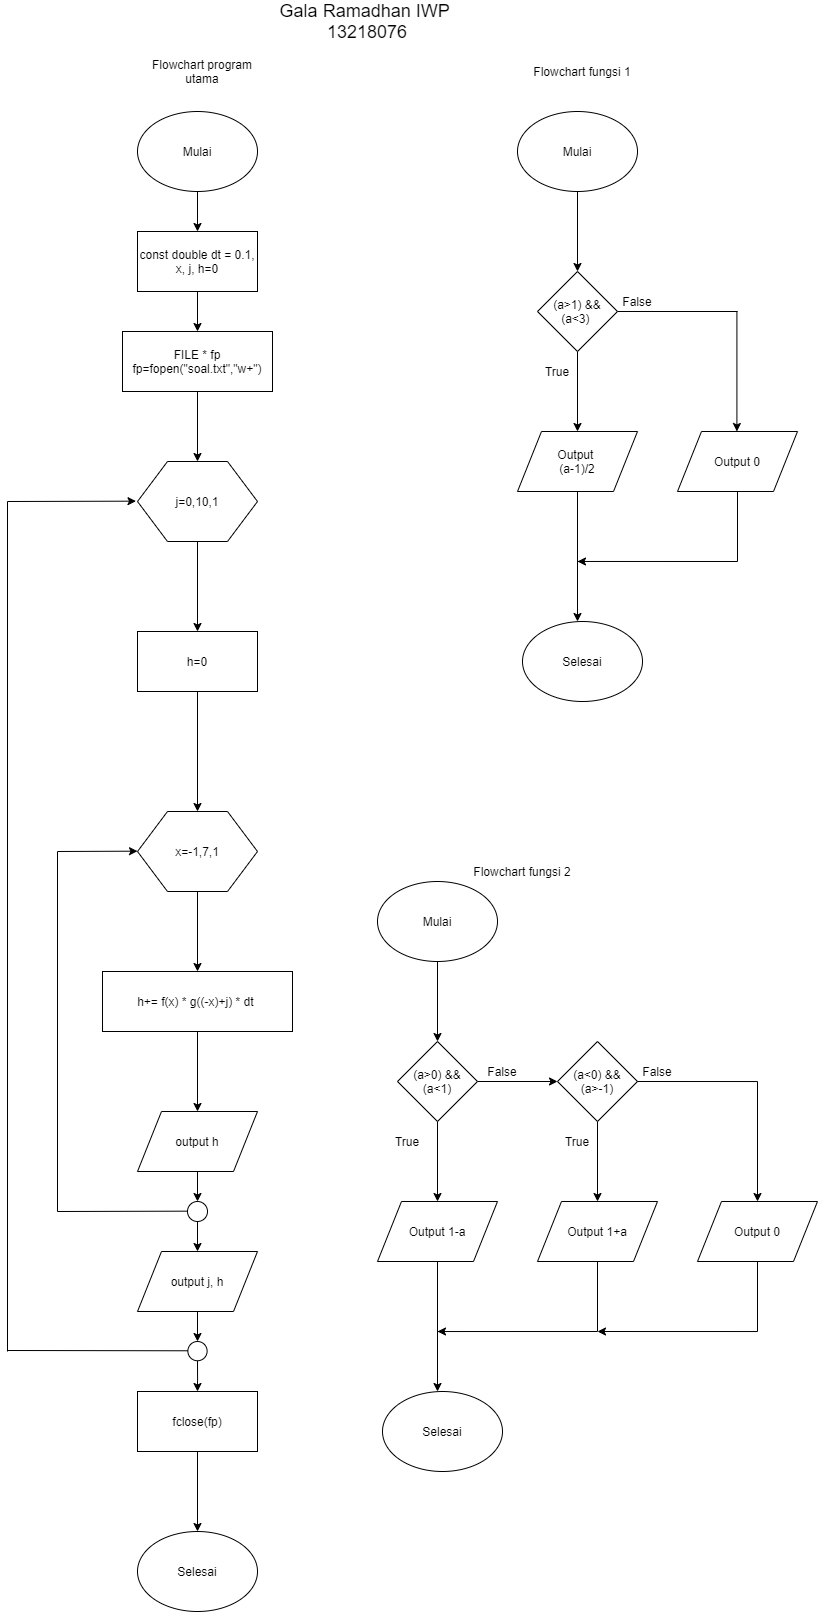

The diagram above was exported from draw.io. Its source (the exported page's mxGraphModel, read from the mxfile embedded in the PNG):
<mxGraphModel dx="764" dy="277" grid="1" gridSize="10" guides="1" tooltips="1" connect="1" arrows="1" fold="1" page="1" pageScale="1" pageWidth="850" pageHeight="1100" math="0" shadow="0">
  <root>
    <mxCell id="0" />
    <mxCell id="1" parent="0" />
    <mxCell id="iy94Rv9z7jHe-gi2Eq20-3" value="" style="edgeStyle=orthogonalEdgeStyle;rounded=0;orthogonalLoop=1;jettySize=auto;html=1;" edge="1" parent="1" source="iy94Rv9z7jHe-gi2Eq20-1" target="iy94Rv9z7jHe-gi2Eq20-2">
      <mxGeometry relative="1" as="geometry" />
    </mxCell>
    <mxCell id="iy94Rv9z7jHe-gi2Eq20-1" value="Mulai" style="ellipse;whiteSpace=wrap;html=1;" vertex="1" parent="1">
      <mxGeometry x="160" y="120" width="120" height="80" as="geometry" />
    </mxCell>
    <mxCell id="iy94Rv9z7jHe-gi2Eq20-8" value="" style="edgeStyle=orthogonalEdgeStyle;rounded=0;orthogonalLoop=1;jettySize=auto;html=1;" edge="1" parent="1" source="iy94Rv9z7jHe-gi2Eq20-2" target="iy94Rv9z7jHe-gi2Eq20-7">
      <mxGeometry relative="1" as="geometry" />
    </mxCell>
    <mxCell id="iy94Rv9z7jHe-gi2Eq20-2" value="const double dt = 0.1, x, j, h=0" style="rounded=0;whiteSpace=wrap;html=1;" vertex="1" parent="1">
      <mxGeometry x="160" y="240" width="120" height="60" as="geometry" />
    </mxCell>
    <mxCell id="iy94Rv9z7jHe-gi2Eq20-10" value="" style="edgeStyle=orthogonalEdgeStyle;rounded=0;orthogonalLoop=1;jettySize=auto;html=1;" edge="1" parent="1" source="iy94Rv9z7jHe-gi2Eq20-7">
      <mxGeometry relative="1" as="geometry">
        <mxPoint x="220" y="470" as="targetPoint" />
      </mxGeometry>
    </mxCell>
    <mxCell id="iy94Rv9z7jHe-gi2Eq20-7" value="FILE * fp&lt;br&gt;fp=fopen(&quot;soal.txt&quot;,&quot;w+&quot;)" style="rounded=0;whiteSpace=wrap;html=1;" vertex="1" parent="1">
      <mxGeometry x="145" y="340" width="150" height="60" as="geometry" />
    </mxCell>
    <mxCell id="iy94Rv9z7jHe-gi2Eq20-13" value="" style="edgeStyle=orthogonalEdgeStyle;rounded=0;orthogonalLoop=1;jettySize=auto;html=1;" edge="1" parent="1" source="iy94Rv9z7jHe-gi2Eq20-11">
      <mxGeometry relative="1" as="geometry">
        <mxPoint x="220" y="640" as="targetPoint" />
      </mxGeometry>
    </mxCell>
    <mxCell id="iy94Rv9z7jHe-gi2Eq20-11" value="j=0,10,1" style="shape=hexagon;perimeter=hexagonPerimeter2;whiteSpace=wrap;html=1;" vertex="1" parent="1">
      <mxGeometry x="160" y="470" width="120" height="80" as="geometry" />
    </mxCell>
    <mxCell id="iy94Rv9z7jHe-gi2Eq20-15" value="" style="edgeStyle=orthogonalEdgeStyle;rounded=0;orthogonalLoop=1;jettySize=auto;html=1;exitX=0.5;exitY=1;exitDx=0;exitDy=0;" edge="1" parent="1" source="iy94Rv9z7jHe-gi2Eq20-16" target="iy94Rv9z7jHe-gi2Eq20-14">
      <mxGeometry relative="1" as="geometry">
        <mxPoint x="220" y="740" as="sourcePoint" />
      </mxGeometry>
    </mxCell>
    <mxCell id="iy94Rv9z7jHe-gi2Eq20-18" value="" style="edgeStyle=orthogonalEdgeStyle;rounded=0;orthogonalLoop=1;jettySize=auto;html=1;" edge="1" parent="1" source="iy94Rv9z7jHe-gi2Eq20-14">
      <mxGeometry relative="1" as="geometry">
        <mxPoint x="220" y="980" as="targetPoint" />
      </mxGeometry>
    </mxCell>
    <mxCell id="iy94Rv9z7jHe-gi2Eq20-14" value="x=-1,7,1" style="shape=hexagon;perimeter=hexagonPerimeter2;whiteSpace=wrap;html=1;" vertex="1" parent="1">
      <mxGeometry x="160" y="820" width="120" height="80" as="geometry" />
    </mxCell>
    <mxCell id="iy94Rv9z7jHe-gi2Eq20-16" value="h=0" style="rounded=0;whiteSpace=wrap;html=1;" vertex="1" parent="1">
      <mxGeometry x="160" y="640" width="120" height="60" as="geometry" />
    </mxCell>
    <mxCell id="iy94Rv9z7jHe-gi2Eq20-21" value="" style="edgeStyle=orthogonalEdgeStyle;rounded=0;orthogonalLoop=1;jettySize=auto;html=1;" edge="1" parent="1" source="iy94Rv9z7jHe-gi2Eq20-19">
      <mxGeometry relative="1" as="geometry">
        <mxPoint x="220" y="1120" as="targetPoint" />
      </mxGeometry>
    </mxCell>
    <mxCell id="iy94Rv9z7jHe-gi2Eq20-19" value="h+= f(x) * g((-x)+j) * dt&amp;nbsp;" style="rounded=0;whiteSpace=wrap;html=1;" vertex="1" parent="1">
      <mxGeometry x="125" y="980" width="190" height="60" as="geometry" />
    </mxCell>
    <mxCell id="iy94Rv9z7jHe-gi2Eq20-26" value="" style="edgeStyle=orthogonalEdgeStyle;rounded=0;orthogonalLoop=1;jettySize=auto;html=1;" edge="1" parent="1" source="iy94Rv9z7jHe-gi2Eq20-22" target="iy94Rv9z7jHe-gi2Eq20-39">
      <mxGeometry relative="1" as="geometry">
        <mxPoint x="220" y="1210" as="targetPoint" />
      </mxGeometry>
    </mxCell>
    <mxCell id="iy94Rv9z7jHe-gi2Eq20-22" value="output h" style="shape=parallelogram;perimeter=parallelogramPerimeter;whiteSpace=wrap;html=1;" vertex="1" parent="1">
      <mxGeometry x="160" y="1120" width="120" height="60" as="geometry" />
    </mxCell>
    <mxCell id="iy94Rv9z7jHe-gi2Eq20-29" value="" style="edgeStyle=orthogonalEdgeStyle;rounded=0;orthogonalLoop=1;jettySize=auto;html=1;" edge="1" parent="1" source="iy94Rv9z7jHe-gi2Eq20-25">
      <mxGeometry relative="1" as="geometry">
        <mxPoint x="220" y="1350" as="targetPoint" />
      </mxGeometry>
    </mxCell>
    <mxCell id="iy94Rv9z7jHe-gi2Eq20-25" value="output j, h" style="shape=parallelogram;perimeter=parallelogramPerimeter;whiteSpace=wrap;html=1;" vertex="1" parent="1">
      <mxGeometry x="160" y="1260" width="120" height="60" as="geometry" />
    </mxCell>
    <mxCell id="iy94Rv9z7jHe-gi2Eq20-32" value="" style="edgeStyle=orthogonalEdgeStyle;rounded=0;orthogonalLoop=1;jettySize=auto;html=1;" edge="1" parent="1" source="iy94Rv9z7jHe-gi2Eq20-30">
      <mxGeometry relative="1" as="geometry">
        <mxPoint x="220" y="1540" as="targetPoint" />
      </mxGeometry>
    </mxCell>
    <mxCell id="iy94Rv9z7jHe-gi2Eq20-30" value="fclose(fp)" style="rounded=0;whiteSpace=wrap;html=1;" vertex="1" parent="1">
      <mxGeometry x="160" y="1400" width="120" height="60" as="geometry" />
    </mxCell>
    <mxCell id="iy94Rv9z7jHe-gi2Eq20-33" value="Selesai" style="ellipse;whiteSpace=wrap;html=1;" vertex="1" parent="1">
      <mxGeometry x="160" y="1540" width="120" height="80" as="geometry" />
    </mxCell>
    <mxCell id="iy94Rv9z7jHe-gi2Eq20-41" value="" style="edgeStyle=orthogonalEdgeStyle;rounded=0;orthogonalLoop=1;jettySize=auto;html=1;" edge="1" parent="1" source="iy94Rv9z7jHe-gi2Eq20-34" target="iy94Rv9z7jHe-gi2Eq20-30">
      <mxGeometry relative="1" as="geometry" />
    </mxCell>
    <mxCell id="iy94Rv9z7jHe-gi2Eq20-34" value="" style="ellipse;whiteSpace=wrap;html=1;aspect=fixed;" vertex="1" parent="1">
      <mxGeometry x="210.38" y="1350" width="19.25" height="19.25" as="geometry" />
    </mxCell>
    <mxCell id="iy94Rv9z7jHe-gi2Eq20-35" value="" style="endArrow=none;html=1;" edge="1" parent="1">
      <mxGeometry width="50" height="50" relative="1" as="geometry">
        <mxPoint x="80" y="1220" as="sourcePoint" />
        <mxPoint x="210" y="1219.6599999999999" as="targetPoint" />
      </mxGeometry>
    </mxCell>
    <mxCell id="iy94Rv9z7jHe-gi2Eq20-36" value="" style="endArrow=none;html=1;" edge="1" parent="1">
      <mxGeometry width="50" height="50" relative="1" as="geometry">
        <mxPoint x="80" y="860" as="sourcePoint" />
        <mxPoint x="80" y="1220" as="targetPoint" />
      </mxGeometry>
    </mxCell>
    <mxCell id="iy94Rv9z7jHe-gi2Eq20-37" value="" style="endArrow=classic;html=1;entryX=0;entryY=0.5;entryDx=0;entryDy=0;" edge="1" parent="1">
      <mxGeometry width="50" height="50" relative="1" as="geometry">
        <mxPoint x="80" y="860" as="sourcePoint" />
        <mxPoint x="160" y="859.66" as="targetPoint" />
      </mxGeometry>
    </mxCell>
    <mxCell id="iy94Rv9z7jHe-gi2Eq20-38" value="" style="endArrow=classic;html=1;entryX=0;entryY=0.5;entryDx=0;entryDy=0;" edge="1" parent="1">
      <mxGeometry width="50" height="50" relative="1" as="geometry">
        <mxPoint x="30" y="510" as="sourcePoint" />
        <mxPoint x="158.5" y="509.66" as="targetPoint" />
      </mxGeometry>
    </mxCell>
    <mxCell id="iy94Rv9z7jHe-gi2Eq20-40" value="" style="edgeStyle=orthogonalEdgeStyle;rounded=0;orthogonalLoop=1;jettySize=auto;html=1;" edge="1" parent="1" source="iy94Rv9z7jHe-gi2Eq20-39" target="iy94Rv9z7jHe-gi2Eq20-25">
      <mxGeometry relative="1" as="geometry" />
    </mxCell>
    <mxCell id="iy94Rv9z7jHe-gi2Eq20-39" value="" style="ellipse;whiteSpace=wrap;html=1;aspect=fixed;" vertex="1" parent="1">
      <mxGeometry x="210" y="1210" width="20" height="20" as="geometry" />
    </mxCell>
    <mxCell id="iy94Rv9z7jHe-gi2Eq20-42" value="" style="endArrow=none;html=1;" edge="1" parent="1">
      <mxGeometry width="50" height="50" relative="1" as="geometry">
        <mxPoint x="30" y="1359" as="sourcePoint" />
        <mxPoint x="210.38" y="1359.2799999999997" as="targetPoint" />
      </mxGeometry>
    </mxCell>
    <mxCell id="iy94Rv9z7jHe-gi2Eq20-43" value="" style="endArrow=none;html=1;" edge="1" parent="1">
      <mxGeometry width="50" height="50" relative="1" as="geometry">
        <mxPoint x="30" y="510" as="sourcePoint" />
        <mxPoint x="30" y="1360" as="targetPoint" />
      </mxGeometry>
    </mxCell>
    <mxCell id="iy94Rv9z7jHe-gi2Eq20-44" value="&lt;font style=&quot;font-size: 18px&quot;&gt;Gala Ramadhan IWP&amp;nbsp;&lt;br&gt;13218076&lt;/font&gt;" style="text;html=1;strokeColor=none;fillColor=none;align=center;verticalAlign=middle;whiteSpace=wrap;rounded=0;" vertex="1" parent="1">
      <mxGeometry x="300" y="20" width="180" height="20" as="geometry" />
    </mxCell>
    <mxCell id="iy94Rv9z7jHe-gi2Eq20-45" value="Flowchart program utama" style="text;html=1;strokeColor=none;fillColor=none;align=center;verticalAlign=middle;whiteSpace=wrap;rounded=0;" vertex="1" parent="1">
      <mxGeometry x="170" y="70" width="110" height="20" as="geometry" />
    </mxCell>
    <mxCell id="iy94Rv9z7jHe-gi2Eq20-46" value="Flowchart fungsi 1" style="text;html=1;strokeColor=none;fillColor=none;align=center;verticalAlign=middle;whiteSpace=wrap;rounded=0;" vertex="1" parent="1">
      <mxGeometry x="550" y="70" width="110" height="20" as="geometry" />
    </mxCell>
    <mxCell id="iy94Rv9z7jHe-gi2Eq20-49" value="" style="edgeStyle=orthogonalEdgeStyle;rounded=0;orthogonalLoop=1;jettySize=auto;html=1;" edge="1" parent="1" source="iy94Rv9z7jHe-gi2Eq20-47">
      <mxGeometry relative="1" as="geometry">
        <mxPoint x="600" y="279.9999999999999" as="targetPoint" />
      </mxGeometry>
    </mxCell>
    <mxCell id="iy94Rv9z7jHe-gi2Eq20-47" value="Mulai" style="ellipse;whiteSpace=wrap;html=1;" vertex="1" parent="1">
      <mxGeometry x="540" y="120" width="120" height="80" as="geometry" />
    </mxCell>
    <mxCell id="iy94Rv9z7jHe-gi2Eq20-61" value="" style="edgeStyle=orthogonalEdgeStyle;rounded=0;orthogonalLoop=1;jettySize=auto;html=1;" edge="1" parent="1">
      <mxGeometry relative="1" as="geometry">
        <mxPoint x="759.41" y="320" as="sourcePoint" />
        <mxPoint x="759.41" y="440" as="targetPoint" />
      </mxGeometry>
    </mxCell>
    <mxCell id="iy94Rv9z7jHe-gi2Eq20-58" value="" style="edgeStyle=orthogonalEdgeStyle;rounded=0;orthogonalLoop=1;jettySize=auto;html=1;" edge="1" parent="1" source="iy94Rv9z7jHe-gi2Eq20-51">
      <mxGeometry relative="1" as="geometry">
        <mxPoint x="600" y="440" as="targetPoint" />
      </mxGeometry>
    </mxCell>
    <mxCell id="iy94Rv9z7jHe-gi2Eq20-51" value="(a&amp;gt;1) &amp;amp;&amp;amp; (a&amp;lt;3)&amp;nbsp;" style="rhombus;whiteSpace=wrap;html=1;" vertex="1" parent="1">
      <mxGeometry x="560" y="280" width="80" height="80" as="geometry" />
    </mxCell>
    <mxCell id="iy94Rv9z7jHe-gi2Eq20-67" value="" style="edgeStyle=orthogonalEdgeStyle;rounded=0;orthogonalLoop=1;jettySize=auto;html=1;" edge="1" parent="1" source="iy94Rv9z7jHe-gi2Eq20-59">
      <mxGeometry relative="1" as="geometry">
        <mxPoint x="600" y="630" as="targetPoint" />
      </mxGeometry>
    </mxCell>
    <mxCell id="iy94Rv9z7jHe-gi2Eq20-59" value="Output &lt;br&gt;(a-1)/2" style="shape=parallelogram;perimeter=parallelogramPerimeter;whiteSpace=wrap;html=1;" vertex="1" parent="1">
      <mxGeometry x="540" y="440" width="120" height="60" as="geometry" />
    </mxCell>
    <mxCell id="iy94Rv9z7jHe-gi2Eq20-64" value="" style="edgeStyle=orthogonalEdgeStyle;rounded=0;orthogonalLoop=1;jettySize=auto;html=1;" edge="1" parent="1">
      <mxGeometry relative="1" as="geometry">
        <mxPoint x="760" y="570" as="sourcePoint" />
        <mxPoint x="600" y="570" as="targetPoint" />
        <Array as="points">
          <mxPoint x="760" y="570" />
          <mxPoint x="600" y="570" />
        </Array>
      </mxGeometry>
    </mxCell>
    <mxCell id="iy94Rv9z7jHe-gi2Eq20-62" value="Output 0" style="shape=parallelogram;perimeter=parallelogramPerimeter;whiteSpace=wrap;html=1;" vertex="1" parent="1">
      <mxGeometry x="700" y="440" width="120" height="60" as="geometry" />
    </mxCell>
    <mxCell id="iy94Rv9z7jHe-gi2Eq20-65" value="" style="endArrow=none;html=1;exitX=1;exitY=0.5;exitDx=0;exitDy=0;" edge="1" parent="1">
      <mxGeometry width="50" height="50" relative="1" as="geometry">
        <mxPoint x="640" y="319.9999999999999" as="sourcePoint" />
        <mxPoint x="760" y="320" as="targetPoint" />
      </mxGeometry>
    </mxCell>
    <mxCell id="iy94Rv9z7jHe-gi2Eq20-68" value="" style="endArrow=none;html=1;entryX=0.5;entryY=1;entryDx=0;entryDy=0;" edge="1" parent="1" target="iy94Rv9z7jHe-gi2Eq20-62">
      <mxGeometry width="50" height="50" relative="1" as="geometry">
        <mxPoint x="760" y="570" as="sourcePoint" />
        <mxPoint x="420" y="530" as="targetPoint" />
      </mxGeometry>
    </mxCell>
    <mxCell id="iy94Rv9z7jHe-gi2Eq20-69" value="Selesai" style="ellipse;whiteSpace=wrap;html=1;" vertex="1" parent="1">
      <mxGeometry x="545" y="630" width="120" height="80" as="geometry" />
    </mxCell>
    <mxCell id="iy94Rv9z7jHe-gi2Eq20-70" value="Flowchart fungsi 2" style="text;html=1;strokeColor=none;fillColor=none;align=center;verticalAlign=middle;whiteSpace=wrap;rounded=0;" vertex="1" parent="1">
      <mxGeometry x="490" y="870" width="110" height="20" as="geometry" />
    </mxCell>
    <mxCell id="iy94Rv9z7jHe-gi2Eq20-96" value="" style="edgeStyle=orthogonalEdgeStyle;rounded=0;orthogonalLoop=1;jettySize=auto;html=1;" edge="1" parent="1" source="iy94Rv9z7jHe-gi2Eq20-97">
      <mxGeometry relative="1" as="geometry">
        <mxPoint x="460" y="1050" as="targetPoint" />
      </mxGeometry>
    </mxCell>
    <mxCell id="iy94Rv9z7jHe-gi2Eq20-97" value="Mulai" style="ellipse;whiteSpace=wrap;html=1;" vertex="1" parent="1">
      <mxGeometry x="400" y="890" width="120" height="80" as="geometry" />
    </mxCell>
    <mxCell id="iy94Rv9z7jHe-gi2Eq20-99" value="" style="edgeStyle=orthogonalEdgeStyle;rounded=0;orthogonalLoop=1;jettySize=auto;html=1;" edge="1" parent="1" source="iy94Rv9z7jHe-gi2Eq20-100">
      <mxGeometry relative="1" as="geometry">
        <mxPoint x="460" y="1210" as="targetPoint" />
      </mxGeometry>
    </mxCell>
    <mxCell id="iy94Rv9z7jHe-gi2Eq20-109" value="" style="edgeStyle=orthogonalEdgeStyle;rounded=0;orthogonalLoop=1;jettySize=auto;html=1;" edge="1" parent="1" source="iy94Rv9z7jHe-gi2Eq20-100" target="iy94Rv9z7jHe-gi2Eq20-108">
      <mxGeometry relative="1" as="geometry" />
    </mxCell>
    <mxCell id="iy94Rv9z7jHe-gi2Eq20-100" value="(a&amp;gt;0) &amp;amp;&amp;amp; (a&amp;lt;1)" style="rhombus;whiteSpace=wrap;html=1;" vertex="1" parent="1">
      <mxGeometry x="420" y="1050" width="80" height="80" as="geometry" />
    </mxCell>
    <mxCell id="iy94Rv9z7jHe-gi2Eq20-110" value="" style="edgeStyle=orthogonalEdgeStyle;rounded=0;orthogonalLoop=1;jettySize=auto;html=1;" edge="1" parent="1" source="iy94Rv9z7jHe-gi2Eq20-108" target="iy94Rv9z7jHe-gi2Eq20-107">
      <mxGeometry relative="1" as="geometry" />
    </mxCell>
    <mxCell id="iy94Rv9z7jHe-gi2Eq20-108" value="(a&amp;lt;0) &amp;amp;&amp;amp; (a&amp;gt;-1)" style="rhombus;whiteSpace=wrap;html=1;" vertex="1" parent="1">
      <mxGeometry x="580" y="1050" width="80" height="80" as="geometry" />
    </mxCell>
    <mxCell id="iy94Rv9z7jHe-gi2Eq20-114" value="" style="edgeStyle=orthogonalEdgeStyle;rounded=0;orthogonalLoop=1;jettySize=auto;html=1;exitX=1;exitY=0.5;exitDx=0;exitDy=0;" edge="1" parent="1" source="iy94Rv9z7jHe-gi2Eq20-108">
      <mxGeometry relative="1" as="geometry">
        <mxPoint x="779.9999999999998" y="1130" as="sourcePoint" />
        <mxPoint x="780" y="1210" as="targetPoint" />
      </mxGeometry>
    </mxCell>
    <mxCell id="iy94Rv9z7jHe-gi2Eq20-101" value="" style="edgeStyle=orthogonalEdgeStyle;rounded=0;orthogonalLoop=1;jettySize=auto;html=1;" edge="1" parent="1" source="iy94Rv9z7jHe-gi2Eq20-102">
      <mxGeometry relative="1" as="geometry">
        <mxPoint x="460" y="1400" as="targetPoint" />
      </mxGeometry>
    </mxCell>
    <mxCell id="iy94Rv9z7jHe-gi2Eq20-102" value="Output 1-a" style="shape=parallelogram;perimeter=parallelogramPerimeter;whiteSpace=wrap;html=1;" vertex="1" parent="1">
      <mxGeometry x="400" y="1210" width="120" height="60" as="geometry" />
    </mxCell>
    <mxCell id="iy94Rv9z7jHe-gi2Eq20-103" value="" style="edgeStyle=orthogonalEdgeStyle;rounded=0;orthogonalLoop=1;jettySize=auto;html=1;" edge="1" parent="1">
      <mxGeometry relative="1" as="geometry">
        <mxPoint x="620" y="1340" as="sourcePoint" />
        <mxPoint x="460" y="1340" as="targetPoint" />
        <Array as="points">
          <mxPoint x="620" y="1340" />
          <mxPoint x="460" y="1340" />
        </Array>
      </mxGeometry>
    </mxCell>
    <mxCell id="iy94Rv9z7jHe-gi2Eq20-105" value="" style="endArrow=none;html=1;entryX=0.5;entryY=1;entryDx=0;entryDy=0;" edge="1" parent="1">
      <mxGeometry width="50" height="50" relative="1" as="geometry">
        <mxPoint x="620" y="1340" as="sourcePoint" />
        <mxPoint x="620" y="1270" as="targetPoint" />
      </mxGeometry>
    </mxCell>
    <mxCell id="iy94Rv9z7jHe-gi2Eq20-106" value="Selesai" style="ellipse;whiteSpace=wrap;html=1;" vertex="1" parent="1">
      <mxGeometry x="405" y="1400" width="120" height="80" as="geometry" />
    </mxCell>
    <mxCell id="iy94Rv9z7jHe-gi2Eq20-107" value="Output 1+a" style="shape=parallelogram;perimeter=parallelogramPerimeter;whiteSpace=wrap;html=1;" vertex="1" parent="1">
      <mxGeometry x="560" y="1210" width="120" height="60" as="geometry" />
    </mxCell>
    <mxCell id="iy94Rv9z7jHe-gi2Eq20-117" value="" style="edgeStyle=orthogonalEdgeStyle;rounded=0;orthogonalLoop=1;jettySize=auto;html=1;" edge="1" parent="1" source="iy94Rv9z7jHe-gi2Eq20-115">
      <mxGeometry relative="1" as="geometry">
        <mxPoint x="620" y="1340" as="targetPoint" />
        <Array as="points">
          <mxPoint x="780" y="1340" />
        </Array>
      </mxGeometry>
    </mxCell>
    <mxCell id="iy94Rv9z7jHe-gi2Eq20-115" value="Output 0" style="shape=parallelogram;perimeter=parallelogramPerimeter;whiteSpace=wrap;html=1;" vertex="1" parent="1">
      <mxGeometry x="720" y="1210" width="120" height="60" as="geometry" />
    </mxCell>
    <mxCell id="iy94Rv9z7jHe-gi2Eq20-118" value="True" style="text;html=1;strokeColor=none;fillColor=none;align=center;verticalAlign=middle;whiteSpace=wrap;rounded=0;" vertex="1" parent="1">
      <mxGeometry x="410" y="1140" width="40" height="20" as="geometry" />
    </mxCell>
    <mxCell id="iy94Rv9z7jHe-gi2Eq20-119" value="True" style="text;html=1;strokeColor=none;fillColor=none;align=center;verticalAlign=middle;whiteSpace=wrap;rounded=0;" vertex="1" parent="1">
      <mxGeometry x="580" y="1140" width="40" height="20" as="geometry" />
    </mxCell>
    <mxCell id="iy94Rv9z7jHe-gi2Eq20-121" value="False" style="text;html=1;strokeColor=none;fillColor=none;align=center;verticalAlign=middle;whiteSpace=wrap;rounded=0;" vertex="1" parent="1">
      <mxGeometry x="505" y="1070" width="40" height="20" as="geometry" />
    </mxCell>
    <mxCell id="iy94Rv9z7jHe-gi2Eq20-123" value="False" style="text;html=1;strokeColor=none;fillColor=none;align=center;verticalAlign=middle;whiteSpace=wrap;rounded=0;" vertex="1" parent="1">
      <mxGeometry x="640" y="300" width="40" height="20" as="geometry" />
    </mxCell>
    <mxCell id="iy94Rv9z7jHe-gi2Eq20-124" value="True" style="text;html=1;strokeColor=none;fillColor=none;align=center;verticalAlign=middle;whiteSpace=wrap;rounded=0;" vertex="1" parent="1">
      <mxGeometry x="560" y="370" width="40" height="20" as="geometry" />
    </mxCell>
    <mxCell id="iy94Rv9z7jHe-gi2Eq20-125" value="False" style="text;html=1;strokeColor=none;fillColor=none;align=center;verticalAlign=middle;whiteSpace=wrap;rounded=0;" vertex="1" parent="1">
      <mxGeometry x="660" y="1070" width="40" height="20" as="geometry" />
    </mxCell>
  </root>
</mxGraphModel>